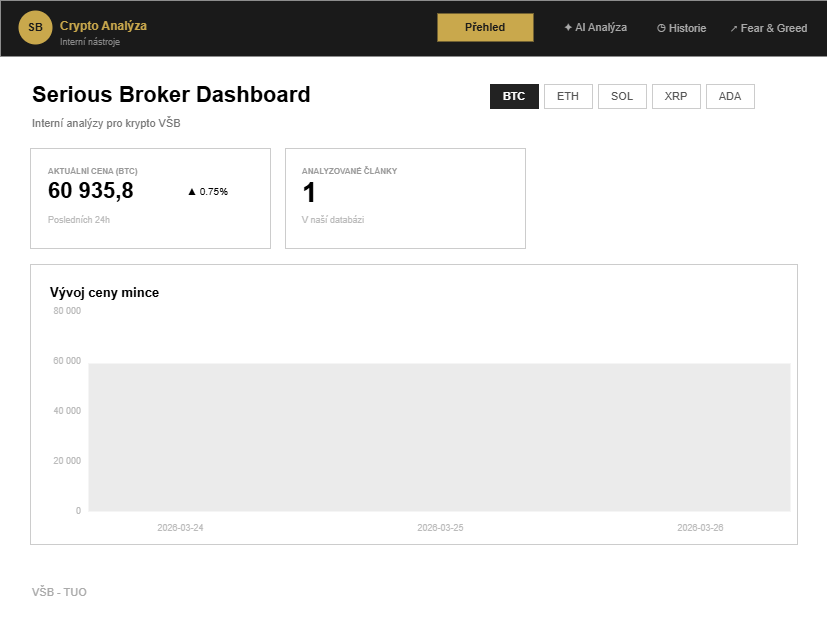

The diagram above was exported from draw.io. Its source (the exported page's mxGraphModel, read from the mxfile embedded in the PNG):
<mxGraphModel dx="1406" dy="746" grid="0" gridSize="10" guides="1" tooltips="1" connect="0" arrows="0" fold="0" page="1" pageScale="1" pageWidth="827" pageHeight="1169" math="0" shadow="0">
  <root>
    <mxCell id="0" />
    <mxCell id="1" parent="0" />
    <mxCell id="bg" parent="1" style="rounded=0;whiteSpace=wrap;html=1;fillColor=light-dark(transparent,#FCFCFC);strokeColor=none;" value="" vertex="1">
      <mxGeometry height="626" width="827" as="geometry" />
    </mxCell>
    <mxCell id="navbar_bg" parent="1" style="rounded=0;whiteSpace=wrap;html=1;fillColor=#1a1a1a;strokeColor=none;" value="" vertex="1">
      <mxGeometry height="56" width="827" as="geometry" />
    </mxCell>
    <mxCell id="logo_circle" parent="1" style="ellipse;whiteSpace=wrap;html=1;fillColor=#C9A84C;strokeColor=none;fontColor=#1a1a1a;fontStyle=1;fontSize=11;" value="SB" vertex="1">
      <mxGeometry height="34" width="34" x="18" y="10" as="geometry" />
    </mxCell>
    <mxCell id="brand_name" parent="1" style="text;html=1;align=left;verticalAlign=top;resizable=0;strokeColor=none;fillColor=none;fontColor=#C9A84C;fontStyle=1;fontSize=12;" value="Crypto Analýza" vertex="1">
      <mxGeometry height="18" width="130" x="58" y="12" as="geometry" />
    </mxCell>
    <mxCell id="brand_sub" parent="1" style="text;html=1;align=left;verticalAlign=top;resizable=0;strokeColor=none;fillColor=none;fontColor=#888888;fontSize=9;" value="Interní nástroje" vertex="1">
      <mxGeometry height="14" width="110" x="58" y="30" as="geometry" />
    </mxCell>
    <mxCell id="nav_prehled" parent="1" style="rounded=6;whiteSpace=wrap;html=1;fillColor=#C9A84C;strokeColor=none;fontColor=#1a1a1a;fontStyle=1;fontSize=11;" value="Přehled" vertex="1">
      <mxGeometry height="28" width="96" x="437" y="13" as="geometry" />
    </mxCell>
    <mxCell id="nav_ai" parent="1" style="text;html=1;align=center;verticalAlign=middle;resizable=0;strokeColor=none;fillColor=none;fontColor=#aaaaaa;fontSize=11;" value="✦  AI Analýza" vertex="1">
      <mxGeometry height="28" width="96" x="547" y="13" as="geometry" />
    </mxCell>
    <mxCell id="nav_hist" parent="1" style="text;html=1;align=center;verticalAlign=middle;resizable=0;strokeColor=none;fillColor=none;fontColor=#aaaaaa;fontSize=11;" value="◷  Historie" vertex="1">
      <mxGeometry height="28" width="76" x="643" y="14" as="geometry" />
    </mxCell>
    <mxCell id="nav_fg" parent="1" style="text;html=1;align=center;verticalAlign=middle;resizable=0;strokeColor=none;fillColor=none;fontColor=#aaaaaa;fontSize=11;" value="↗  Fear &amp; Greed" vertex="1">
      <mxGeometry height="28" width="118" x="709" y="14" as="geometry" />
    </mxCell>
    <mxCell id="nav_border" edge="1" parent="1" style="endArrow=none;html=1;strokeColor=#333333;strokeWidth=1;" value="">
      <mxGeometry height="1" width="827" y="56" as="geometry">
        <Array as="points">
          <mxPoint y="56" />
          <mxPoint x="827" y="56" />
        </Array>
      </mxGeometry>
    </mxCell>
    <mxCell id="page_title" parent="1" style="text;html=1;align=left;verticalAlign=middle;resizable=0;strokeColor=none;fillColor=light-dark(transparent,#FCFCFC);fontStyle=1;fontSize=22;" value="&lt;font style=&quot;color: light-dark(rgb(0, 0, 0), rgb(0, 0, 0));&quot;&gt;Serious Broker Dashboard&lt;/font&gt;" vertex="1">
      <mxGeometry height="34" width="420" x="30" y="78" as="geometry" />
    </mxCell>
    <mxCell id="page_sub" parent="1" style="text;html=1;align=left;verticalAlign=middle;resizable=0;strokeColor=none;fillColor=none;fontSize=11;fontColor=#777777;" value="Interní analýzy pro krypto VŠB" vertex="1">
      <mxGeometry height="18" width="300" x="30" y="114" as="geometry" />
    </mxCell>
    <mxCell id="c_btc" parent="1" style="rounded=4;whiteSpace=wrap;html=1;fillColor=#222222;strokeColor=#222222;fontColor=#ffffff;fontSize=11;fontStyle=1;" value="BTC" vertex="1">
      <mxGeometry height="24" width="48" x="490" y="84" as="geometry" />
    </mxCell>
    <mxCell id="c_eth" parent="1" style="rounded=4;whiteSpace=wrap;html=1;fillColor=none;strokeColor=#cccccc;fontSize=11;fontColor=#555555;" value="ETH" vertex="1">
      <mxGeometry height="24" width="48" x="544" y="84" as="geometry" />
    </mxCell>
    <mxCell id="c_sol" parent="1" style="rounded=4;whiteSpace=wrap;html=1;fillColor=none;strokeColor=#cccccc;fontSize=11;fontColor=#555555;" value="SOL" vertex="1">
      <mxGeometry height="24" width="48" x="598" y="84" as="geometry" />
    </mxCell>
    <mxCell id="c_xrp" parent="1" style="rounded=4;whiteSpace=wrap;html=1;fillColor=none;strokeColor=#cccccc;fontSize=11;fontColor=#555555;" value="XRP" vertex="1">
      <mxGeometry height="24" width="48" x="652" y="84" as="geometry" />
    </mxCell>
    <mxCell id="c_ada" parent="1" style="rounded=4;whiteSpace=wrap;html=1;fillColor=none;strokeColor=#cccccc;fontSize=11;fontColor=#555555;" value="ADA" vertex="1">
      <mxGeometry height="24" width="48" x="706" y="84" as="geometry" />
    </mxCell>
    <mxCell id="card1" parent="1" style="rounded=8;whiteSpace=wrap;html=1;fillColor=none;strokeColor=#cccccc;strokeWidth=1;" value="" vertex="1">
      <mxGeometry height="100" width="240" x="30" y="148" as="geometry" />
    </mxCell>
    <mxCell id="c1_label" parent="1" style="text;html=1;align=left;verticalAlign=top;resizable=0;strokeColor=none;fillColor=none;fontSize=8;fontColor=#999999;fontStyle=1;" value="AKTUÁLNÍ CENA (BTC)" vertex="1">
      <mxGeometry height="13" width="200" x="46" y="160" as="geometry" />
    </mxCell>
    <mxCell id="c1_val" parent="1" style="text;html=1;align=left;verticalAlign=middle;resizable=0;strokeColor=none;fillColor=none;fontSize=22;fontStyle=1;fontColor=light-dark(#000000,#000000);" value="60 935,8" vertex="1">
      <mxGeometry height="32" width="150" x="46" y="175" as="geometry" />
    </mxCell>
    <mxCell id="c1_pct" parent="1" style="text;html=1;align=left;verticalAlign=middle;resizable=0;strokeColor=none;fillColor=none;fontSize=10;" value="▲ 0.75%" vertex="1">
      <mxGeometry height="16" width="70" x="185" y="183" as="geometry" />
    </mxCell>
    <mxCell id="c1_sub" parent="1" style="text;html=1;align=left;verticalAlign=top;resizable=0;strokeColor=none;fillColor=none;fontSize=9;fontColor=#bbbbbb;" value="Posledních 24h" vertex="1">
      <mxGeometry height="16" width="160" x="46" y="208" as="geometry" />
    </mxCell>
    <mxCell id="card2" parent="1" style="rounded=8;whiteSpace=wrap;html=1;fillColor=none;strokeColor=#cccccc;strokeWidth=1;" value="" vertex="1">
      <mxGeometry height="100" width="240" x="285" y="148" as="geometry" />
    </mxCell>
    <mxCell id="c2_label" parent="1" style="text;html=1;align=left;verticalAlign=top;resizable=0;strokeColor=none;fillColor=none;fontSize=8;fontColor=#999999;fontStyle=1;" value="ANALYZOVANÉ ČLÁNKY" vertex="1">
      <mxGeometry height="13" width="200" x="300" y="160" as="geometry" />
    </mxCell>
    <mxCell id="c2_val" parent="1" style="text;html=1;align=left;verticalAlign=middle;resizable=0;strokeColor=none;fillColor=none;fontSize=28;fontStyle=1;fontColor=light-dark(#000000,#000000);" value="1" vertex="1">
      <mxGeometry height="36" width="50" x="300" y="174" as="geometry" />
    </mxCell>
    <mxCell id="c2_sub" parent="1" style="text;html=1;align=left;verticalAlign=top;resizable=0;strokeColor=none;fillColor=none;fontSize=9;fontColor=#bbbbbb;" value="V naší databázi" vertex="1">
      <mxGeometry height="16" width="160" x="300" y="208" as="geometry" />
    </mxCell>
    <mxCell id="chart_box" parent="1" style="rounded=8;whiteSpace=wrap;html=1;fillColor=none;strokeColor=#cccccc;strokeWidth=1;" value="" vertex="1">
      <mxGeometry height="280" width="767" x="30" y="264" as="geometry" />
    </mxCell>
    <mxCell id="chart_title_txt" parent="1" style="text;html=1;align=left;verticalAlign=top;resizable=0;strokeColor=none;fillColor=none;fontSize=13;fontStyle=1;" value="Vývoj ceny mince" vertex="1">
      <mxGeometry height="20" width="220" x="48" y="278" as="geometry" />
    </mxCell>
    <mxCell id="ya1" parent="1" style="text;html=1;align=right;verticalAlign=middle;resizable=0;strokeColor=none;fillColor=none;fontSize=9;fontColor=#bbbbbb;" value="80 000" vertex="1">
      <mxGeometry height="14" width="52" x="30" y="304" as="geometry" />
    </mxCell>
    <mxCell id="ya2" parent="1" style="text;html=1;align=right;verticalAlign=middle;resizable=0;strokeColor=none;fillColor=none;fontSize=9;fontColor=#bbbbbb;" value="60 000" vertex="1">
      <mxGeometry height="14" width="52" x="30" y="354" as="geometry" />
    </mxCell>
    <mxCell id="ya3" parent="1" style="text;html=1;align=right;verticalAlign=middle;resizable=0;strokeColor=none;fillColor=none;fontSize=9;fontColor=#bbbbbb;" value="40 000" vertex="1">
      <mxGeometry height="14" width="52" x="30" y="404" as="geometry" />
    </mxCell>
    <mxCell id="ya4" parent="1" style="text;html=1;align=right;verticalAlign=middle;resizable=0;strokeColor=none;fillColor=none;fontSize=9;fontColor=#bbbbbb;" value="20 000" vertex="1">
      <mxGeometry height="14" width="52" x="30" y="454" as="geometry" />
    </mxCell>
    <mxCell id="ya5" parent="1" style="text;html=1;align=right;verticalAlign=middle;resizable=0;strokeColor=none;fillColor=none;fontSize=9;fontColor=#bbbbbb;" value="0" vertex="1">
      <mxGeometry height="14" width="52" x="30" y="504" as="geometry" />
    </mxCell>
    <mxCell id="gl1" edge="1" parent="1" style="endArrow=none;html=1;strokeColor=#eeeeee;strokeWidth=1;" value="">
      <mxGeometry height="1" width="700" x="88" y="311" as="geometry">
        <Array as="points">
          <mxPoint x="88" y="311" />
          <mxPoint x="790" y="311" />
        </Array>
      </mxGeometry>
    </mxCell>
    <mxCell id="gl2" edge="1" parent="1" style="endArrow=none;html=1;strokeColor=#eeeeee;strokeWidth=1;" value="">
      <mxGeometry height="1" width="700" x="88" y="361" as="geometry">
        <Array as="points">
          <mxPoint x="88" y="361" />
          <mxPoint x="790" y="361" />
        </Array>
      </mxGeometry>
    </mxCell>
    <mxCell id="gl3" edge="1" parent="1" style="endArrow=none;html=1;strokeColor=#eeeeee;strokeWidth=1;" value="">
      <mxGeometry height="1" width="700" x="88" y="411" as="geometry">
        <Array as="points">
          <mxPoint x="88" y="411" />
          <mxPoint x="790" y="411" />
        </Array>
      </mxGeometry>
    </mxCell>
    <mxCell id="gl4" edge="1" parent="1" style="endArrow=none;html=1;strokeColor=#eeeeee;strokeWidth=1;" value="">
      <mxGeometry height="1" width="700" x="88" y="461" as="geometry">
        <Array as="points">
          <mxPoint x="88" y="461" />
          <mxPoint x="790" y="461" />
        </Array>
      </mxGeometry>
    </mxCell>
    <mxCell id="gl5" edge="1" parent="1" style="endArrow=none;html=1;strokeColor=#dddddd;strokeWidth=1;" value="">
      <mxGeometry height="1" width="700" x="88" y="511" as="geometry">
        <Array as="points">
          <mxPoint x="88" y="511" />
          <mxPoint x="790" y="511" />
        </Array>
      </mxGeometry>
    </mxCell>
    <mxCell id="chart_fill" parent="1" style="rounded=0;whiteSpace=wrap;html=1;fillColor=#dddddd;opacity=60;strokeColor=none;" value="" vertex="1">
      <mxGeometry height="148" width="702" x="88" y="363" as="geometry" />
    </mxCell>
    <mxCell id="chart_line_draw" edge="1" parent="1" style="endArrow=none;html=1;strokeColor=#333333;strokeWidth=2;" value="">
      <mxGeometry height="1" width="700" x="88" y="363" as="geometry">
        <Array as="points">
          <mxPoint x="88" y="365" />
          <mxPoint x="210" y="360" />
          <mxPoint x="350" y="363" />
          <mxPoint x="490" y="357" />
          <mxPoint x="630" y="361" />
          <mxPoint x="790" y="363" />
        </Array>
      </mxGeometry>
    </mxCell>
    <mxCell id="xa1" parent="1" style="text;html=1;align=center;verticalAlign=top;resizable=0;strokeColor=none;fillColor=none;fontSize=9;fontColor=#bbbbbb;" value="2026-03-24" vertex="1">
      <mxGeometry height="14" width="100" x="130" y="516" as="geometry" />
    </mxCell>
    <mxCell id="xa2" parent="1" style="text;html=1;align=center;verticalAlign=top;resizable=0;strokeColor=none;fillColor=none;fontSize=9;fontColor=#bbbbbb;" value="2026-03-25" vertex="1">
      <mxGeometry height="14" width="100" x="390" y="516" as="geometry" />
    </mxCell>
    <mxCell id="xa3" parent="1" style="text;html=1;align=center;verticalAlign=top;resizable=0;strokeColor=none;fillColor=none;fontSize=9;fontColor=#bbbbbb;" value="2026-03-26" vertex="1">
      <mxGeometry height="14" width="100" x="650" y="516" as="geometry" />
    </mxCell>
    <mxCell id="footer_line" edge="1" parent="1" style="endArrow=none;html=1;strokeColor=#eeeeee;strokeWidth=1;" value="">
      <mxGeometry height="1" width="827" y="558" as="geometry">
        <Array as="points">
          <mxPoint y="558" />
          <mxPoint x="827" y="558" />
        </Array>
      </mxGeometry>
    </mxCell>
    <mxCell id="footer_txt" parent="1" style="text;html=1;align=left;verticalAlign=middle;resizable=0;strokeColor=none;fillColor=none;fontSize=11;fontColor=#aaaaaa;" value="VŠB - TUO" vertex="1">
      <mxGeometry height="20" width="100" x="30" y="582" as="geometry" />
    </mxCell>
  </root>
</mxGraphModel>